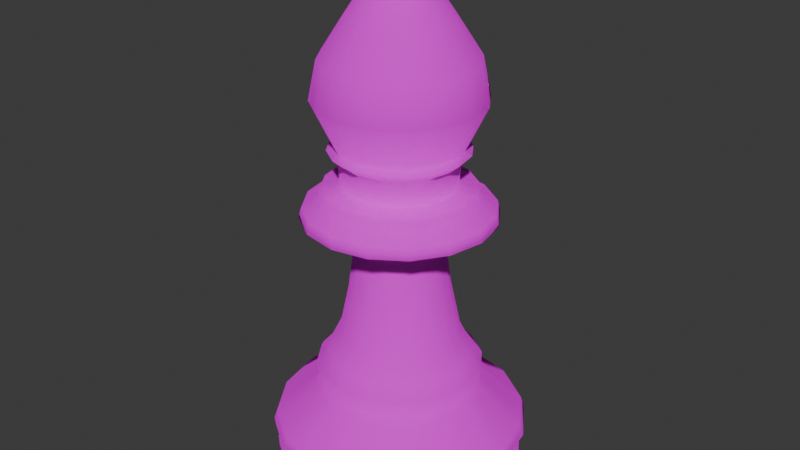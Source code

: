 # Source: fil.blend  (saved by Blender 4.0.36; exported with 4.5.12 LTS)
import bpy
from mathutils import Matrix  # noqa: F401  (used for matrix-valued properties, if any)

bpy.ops.wm.read_factory_settings(use_empty=True)
scene = bpy.context.scene
scene.name = 'Scene'

# ---- collections
col_collection = bpy.data.collections.new('Collection'); scene.collection.children.link(col_collection)

# ---- images (referenced by path relative to the original .blend; pixels are not part of the script)
import os
ASSET_DIR = os.environ.get("B2B_ASSET_DIR", "")  # directory of the original .blend (textures are referenced by path, not embedded)
HERE = os.path.dirname(os.path.abspath(__file__))  # packed textures are extracted next to this script under _unpacked/

def load_image(name, relpath, width, height, colorspace="sRGB"):
    """Load a texture the original file referenced (path relative to the .blend, or extracted next to this script)."""
    p = next((c for c in (os.path.join(HERE, relpath), os.path.join(ASSET_DIR, relpath)) if relpath and os.path.exists(c)), "")
    if p:
        img = bpy.data.images.load(p, check_existing=True)
        img.name = name
    else:  # same state as the original file: an image datablock whose file is absent (Cycles renders it pink)
        img = bpy.data.images.new(name, width, height)
        img.source = "FILE"
        img.filepath = "//" + (relpath or name)
    img.colorspace_settings.name = colorspace
    return img
img_indir_jpg = load_image('indir.jpg', 'indir.jpg', 1024, 1024, 'sRGB')

# ---- materials (node trees are filled in below, after node groups)
mat_material = bpy.data.materials.new('Material')
mat_material.alpha_threshold = 0.0
mat_material.use_transparent_shadow = False
mat_material.roughness = 0.5
mat_material.line_color = (0.0, 0.0, 0.0, 1.0)

# ---- material node trees
mat_material.use_nodes = True; mat_material.node_tree.nodes.clear()
_N = mat_material.node_tree.nodes; _L = mat_material.node_tree.links
n0 = _N.new('ShaderNodeOutputMaterial'); n0.name = 'Material Output'; n0.location = (300, 300)
n1 = _N.new('ShaderNodeBsdfPrincipled'); n1.name = 'Principled BSDF'; n1.location = (10, 300)
n1.inputs[1].default_value = 1.0
n1.inputs[2].default_value = 1.0
n1.inputs[3].default_value = 1.45
n2 = _N.new('ShaderNodeTexImage'); n2.name = 'Image Texture'; n2.location = (-344, 285)
n2.image = img_indir_jpg
_L.new(n1.outputs[0], n0.inputs[0])
_L.new(n2.outputs[0], n1.inputs[0])
n0.is_active_output = True

# ---- world
world_world = bpy.data.worlds.new('World'); scene.world = world_world
world_world.use_nodes = True; world_world.node_tree.nodes.clear()
_N = world_world.node_tree.nodes; _L = world_world.node_tree.links
n0 = _N.new('ShaderNodeOutputWorld'); n0.name = 'World Output'; n0.location = (300, 300)
n1 = _N.new('ShaderNodeBackground'); n1.name = 'Background'; n1.location = (10, 300)
n1.inputs[0].default_value = (0.05088, 0.05088, 0.05088, 1.0)
_L.new(n1.outputs[0], n0.inputs[0])
n0.is_active_output = True
world_world.color = (0.05088, 0.05088, 0.05088)
world_world.use_sun_shadow = False
world_world.sun_shadow_jitter_overblur = 0.0

# ---- meshes
me_cube = bpy.data.meshes.new('Cube')
me_cube.from_pydata([(0.0, 0.0, 0.0), (2.291e-16, 0.7246, 1.032), (1.976e-16, 0.7088, 0.8899), (1.172e-16, 1.095, 0.5277), (9.618e-17, 1.126, 0.4332), (7.345e-17, 1.024, 0.3308), (5.421e-17, 1.095, 0.2441), (3.497e-18, 1.087, 0.01575), (2.553e-16, 0.6222, 1.15), (3.025e-16, 0.5198, 1.362), (3.935e-16, 0.4332, 1.772), (4.599e-16, 0.3938, 2.071), (5.124e-16, 0.3859, 2.308), (5.401e-16, 0.8282, 2.432), (5.577e-16, 0.8055, 2.512), (5.753e-16, 0.6694, 2.591), (5.955e-16, 0.6467, 2.682), (6.03e-16, 0.488, 2.716), (6.509e-16, 0.4993, 2.931), (6.685e-16, 0.59, 3.011), (6.761e-16, 0.5333, 3.045), (7.617e-16, 0.7148, 3.43), (8.347e-16, 0.6467, 3.759), (9.052e-16, 0.4426, 4.077), (9.656e-16, 0.2612, 4.349), (9.802e-16, 0.2152, 4.415), (9.992e-16, 0.3137, 4.5), (1.021e-15, 0.2677, 4.598), (1.03e-15, 0.06426, 4.638), (1.03e-15, 0.06426, 4.638), (0.0, 0.0, 0.0), (-0.2773, 0.6694, 1.032), (-0.2712, 0.6548, 0.8899), (-0.4189, 1.011, 0.5277), (-0.431, 1.04, 0.4332), (-0.3918, 0.9459, 0.3308), (-0.4189, 1.011, 0.2441), (-0.4159, 1.004, 0.01575), (-0.2381, 0.5748, 1.15), (-0.1989, 0.4802, 1.362), (-0.1658, 0.4002, 1.772), (-0.1507, 0.3638, 2.071), (-0.1477, 0.3565, 2.308), (-0.3169, 0.7652, 2.432), (-0.3083, 0.7442, 2.512), (-0.2562, 0.6185, 2.591), (-0.2475, 0.5975, 2.682), (-0.1867, 0.4508, 2.716), (-0.1911, 0.4613, 2.931), (-0.2258, 0.5451, 3.011), (-0.2041, 0.4927, 3.045), (-0.2735, 0.6604, 3.43), (-0.2475, 0.5975, 3.759), (-0.1694, 0.4089, 4.077), (-0.09994, 0.2413, 4.349), (-0.08236, 0.1988, 4.415), (-0.12, 0.2898, 4.5), (-0.1025, 0.2473, 4.598), (-0.02459, 0.05937, 4.638), (-0.02459, 0.05937, 4.638), (0.0, 0.0, 0.0), (-0.5123, 0.5123, 1.032), (-0.5012, 0.5012, 0.8899), (-0.7741, 0.7741, 0.5277), (-0.7963, 0.7963, 0.4332), (-0.724, 0.724, 0.3308), (-0.7741, 0.7741, 0.2441), (-0.7685, 0.7685, 0.01575), (-0.4399, 0.4399, 1.15), (-0.3675, 0.3675, 1.362), (-0.3063, 0.3063, 1.772), (-0.2784, 0.2784, 2.071), (-0.2729, 0.2729, 2.308), (-0.5856, 0.5856, 2.432), (-0.5696, 0.5696, 2.512), (-0.4734, 0.4734, 2.591), (-0.4573, 0.4573, 2.682), (-0.345, 0.345, 2.716), (-0.3531, 0.3531, 2.931), (-0.4172, 0.4172, 3.011), (-0.3771, 0.3771, 3.045), (-0.5054, 0.5054, 3.43), (-0.4573, 0.4573, 3.759), (-0.313, 0.313, 4.077), (-0.1847, 0.1847, 4.349), (-0.1522, 0.1522, 4.415), (-0.2218, 0.2218, 4.5), (-0.1893, 0.1893, 4.598), (-0.04544, 0.04544, 4.638), (-0.04544, 0.04544, 4.638), (0.0, 0.0, 0.0), (-0.6694, 0.2773, 1.032), (-0.6548, 0.2712, 0.8899), (-1.011, 0.4189, 0.5277), (-1.04, 0.431, 0.4332), (-0.9459, 0.3918, 0.3308), (-1.011, 0.4189, 0.2441), (-1.004, 0.4159, 0.01575), (-0.5748, 0.2381, 1.15), (-0.4802, 0.1989, 1.362), (-0.4002, 0.1658, 1.772), (-0.3638, 0.1507, 2.071), (-0.3565, 0.1477, 2.308), (-0.7652, 0.3169, 2.432), (-0.7442, 0.3083, 2.512), (-0.6185, 0.2562, 2.591), (-0.5975, 0.2475, 2.682), (-0.4508, 0.1867, 2.716), (-0.4613, 0.1911, 2.931), (-0.5451, 0.2258, 3.011), (-0.4927, 0.2041, 3.045), (-0.6604, 0.2735, 3.43), (-0.5975, 0.2475, 3.759), (-0.4089, 0.1694, 4.077), (-0.2413, 0.09994, 4.349), (-0.1988, 0.08236, 4.415), (-0.2898, 0.12, 4.5), (-0.2473, 0.1025, 4.598), (-0.05937, 0.02459, 4.638), (-0.05937, 0.02459, 4.638), (0.0, 0.0, 0.0), (-0.7246, -3.167e-08, 1.032), (-0.7088, -3.098e-08, 0.8899), (-1.095, -4.785e-08, 0.5277), (-1.126, -4.923e-08, 0.4332), (-1.024, -4.475e-08, 0.3308), (-1.095, -4.785e-08, 0.2441), (-1.087, -4.751e-08, 0.01575), (-0.6222, -2.72e-08, 1.15), (-0.5198, -2.272e-08, 1.362), (-0.4332, -1.893e-08, 1.772), (-0.3938, -1.721e-08, 2.071), (-0.3859, -1.687e-08, 2.308), (-0.8282, -3.62e-08, 2.432), (-0.8055, -3.521e-08, 2.512), (-0.6694, -2.926e-08, 2.591), (-0.6467, -2.827e-08, 2.682), (-0.488, -2.133e-08, 2.716), (-0.4993, -2.183e-08, 2.931), (-0.59, -2.579e-08, 3.011), (-0.5333, -2.331e-08, 3.045), (-0.7148, -3.124e-08, 3.43), (-0.6467, -2.827e-08, 3.759), (-0.4426, -1.935e-08, 4.077), (-0.2612, -1.142e-08, 4.349), (-0.2152, -9.407e-09, 4.415), (-0.3137, -1.371e-08, 4.5), (-0.2677, -1.17e-08, 4.598), (-0.06426, -2.809e-09, 4.638), (-0.06426, -2.809e-09, 4.638), (0.0, 0.0, 0.0), (-0.6694, -0.2773, 1.032), (-0.6548, -0.2712, 0.8899), (-1.011, -0.4189, 0.5277), (-1.04, -0.431, 0.4332), (-0.9459, -0.3918, 0.3308), (-1.011, -0.4189, 0.2441), (-1.004, -0.4159, 0.01575), (-0.5748, -0.2381, 1.15), (-0.4802, -0.1989, 1.362), (-0.4002, -0.1658, 1.772), (-0.3638, -0.1507, 2.071), (-0.3565, -0.1477, 2.308), (-0.7652, -0.3169, 2.432), (-0.7442, -0.3083, 2.512), (-0.6185, -0.2562, 2.591), (-0.5975, -0.2475, 2.682), (-0.4508, -0.1867, 2.716), (-0.4613, -0.1911, 2.931), (-0.5451, -0.2258, 3.011), (-0.4927, -0.2041, 3.045), (-0.6604, -0.2735, 3.43), (-0.5975, -0.2475, 3.759), (-0.4089, -0.1694, 4.077), (-0.2413, -0.09994, 4.349), (-0.1988, -0.08236, 4.415), (-0.2898, -0.12, 4.5), (-0.2473, -0.1025, 4.598), (-0.05937, -0.02459, 4.638), (-0.05937, -0.02459, 4.638), (0.0, 0.0, 0.0), (-0.5123, -0.5123, 1.032), (-0.5012, -0.5012, 0.8899), (-0.7741, -0.7741, 0.5277), (-0.7963, -0.7963, 0.4332), (-0.724, -0.724, 0.3308), (-0.7741, -0.7741, 0.2441), (-0.7685, -0.7685, 0.01575), (-0.4399, -0.4399, 1.15), (-0.3675, -0.3675, 1.362), (-0.3063, -0.3063, 1.772), (-0.2784, -0.2784, 2.071), (-0.2729, -0.2729, 2.308), (-0.5856, -0.5856, 2.432), (-0.5696, -0.5696, 2.512), (-0.4734, -0.4734, 2.591), (-0.4573, -0.4573, 2.682), (-0.345, -0.345, 2.716), (-0.3531, -0.3531, 2.931), (-0.4172, -0.4172, 3.011), (-0.3771, -0.3771, 3.045), (-0.5054, -0.5054, 3.43), (-0.4573, -0.4573, 3.759), (-0.313, -0.313, 4.077), (-0.1847, -0.1847, 4.349), (-0.1522, -0.1522, 4.415), (-0.2218, -0.2218, 4.5), (-0.1893, -0.1893, 4.598), (-0.04544, -0.04544, 4.638), (-0.04544, -0.04544, 4.638), (0.0, 0.0, 0.0), (-0.2773, -0.6694, 1.032), (-0.2712, -0.6548, 0.8899), (-0.4189, -1.011, 0.5277), (-0.431, -1.04, 0.4332), (-0.3918, -0.9459, 0.3308), (-0.4189, -1.011, 0.2441), (-0.4159, -1.004, 0.01575), (-0.2381, -0.5748, 1.15), (-0.1989, -0.4802, 1.362), (-0.1658, -0.4002, 1.772), (-0.1507, -0.3638, 2.071), (-0.1477, -0.3565, 2.308), (-0.3169, -0.7652, 2.432), (-0.3083, -0.7442, 2.512), (-0.2562, -0.6185, 2.591), (-0.2475, -0.5975, 2.682), (-0.1867, -0.4508, 2.716), (-0.1911, -0.4613, 2.931), (-0.2258, -0.5451, 3.011), (-0.2041, -0.4927, 3.045), (-0.2735, -0.6604, 3.43), (-0.2475, -0.5975, 3.759), (-0.1694, -0.4089, 4.077), (-0.09994, -0.2413, 4.349), (-0.08236, -0.1988, 4.415), (-0.12, -0.2898, 4.5), (-0.1025, -0.2473, 4.598), (-0.02459, -0.05937, 4.638), (-0.02459, -0.05937, 4.638), (0.0, 0.0, 0.0), (6.334e-08, -0.7246, 1.032), (6.197e-08, -0.7088, 0.8899), (9.57e-08, -1.095, 0.5277), (9.846e-08, -1.126, 0.4332), (8.951e-08, -1.024, 0.3308), (9.57e-08, -1.095, 0.2441), (9.501e-08, -1.087, 0.01575), (5.439e-08, -0.6222, 1.15), (4.544e-08, -0.5198, 1.362), (3.787e-08, -0.4332, 1.772), (3.443e-08, -0.3938, 2.071), (3.374e-08, -0.3859, 2.308), (7.24e-08, -0.8282, 2.432), (7.042e-08, -0.8055, 2.512), (5.852e-08, -0.6694, 2.591), (5.654e-08, -0.6467, 2.682), (4.266e-08, -0.488, 2.716), (4.365e-08, -0.4993, 2.931), (5.158e-08, -0.59, 3.011), (4.663e-08, -0.5333, 3.045), (6.249e-08, -0.7148, 3.43), (5.654e-08, -0.6467, 3.759), (3.869e-08, -0.4426, 4.077), (2.283e-08, -0.2612, 4.349), (1.881e-08, -0.2152, 4.415), (2.742e-08, -0.3137, 4.5), (2.34e-08, -0.2677, 4.598), (5.618e-09, -0.06426, 4.638), (5.618e-09, -0.06426, 4.638), (0.0, 0.0, 0.0), (0.2773, -0.6694, 1.032), (0.2712, -0.6548, 0.8899), (0.4189, -1.011, 0.5277), (0.431, -1.04, 0.4332), (0.3918, -0.9459, 0.3308), (0.4189, -1.011, 0.2441), (0.4159, -1.004, 0.01575), (0.2381, -0.5748, 1.15), (0.1989, -0.4802, 1.362), (0.1658, -0.4002, 1.772), (0.1507, -0.3638, 2.071), (0.1477, -0.3565, 2.308), (0.3169, -0.7652, 2.432), (0.3083, -0.7442, 2.512), (0.2562, -0.6185, 2.591), (0.2475, -0.5975, 2.682), (0.1867, -0.4508, 2.716), (0.1911, -0.4613, 2.931), (0.2258, -0.5451, 3.011), (0.2041, -0.4927, 3.045), (0.2735, -0.6604, 3.43), (0.2475, -0.5975, 3.759), (0.1694, -0.4089, 4.077), (0.09994, -0.2413, 4.349), (0.08236, -0.1988, 4.415), (0.12, -0.2898, 4.5), (0.1025, -0.2473, 4.598), (0.02459, -0.05937, 4.638), (0.02459, -0.05937, 4.638), (0.0, 0.0, 0.0), (0.5123, -0.5123, 1.032), (0.5012, -0.5012, 0.8899), (0.7741, -0.7741, 0.5277), (0.7963, -0.7963, 0.4332), (0.724, -0.724, 0.3308), (0.7741, -0.7741, 0.2441), (0.7685, -0.7685, 0.01575), (0.4399, -0.4399, 1.15), (0.3675, -0.3675, 1.362), (0.3063, -0.3063, 1.772), (0.2784, -0.2784, 2.071), (0.2729, -0.2729, 2.308), (0.5856, -0.5856, 2.432), (0.5696, -0.5696, 2.512), (0.4734, -0.4734, 2.591), (0.4573, -0.4573, 2.682), (0.345, -0.345, 2.716), (0.3531, -0.3531, 2.931), (0.4172, -0.4172, 3.011), (0.3771, -0.3771, 3.045), (0.5054, -0.5054, 3.43), (0.4573, -0.4573, 3.759), (0.313, -0.313, 4.077), (0.1847, -0.1847, 4.349), (0.1522, -0.1522, 4.415), (0.2218, -0.2218, 4.5), (0.1893, -0.1893, 4.598), (0.04544, -0.04544, 4.638), (0.04544, -0.04544, 4.638), (0.0, 0.0, 0.0), (0.6694, -0.2773, 1.032), (0.6548, -0.2712, 0.8899), (1.011, -0.4189, 0.5277), (1.04, -0.431, 0.4332), (0.9459, -0.3918, 0.3308), (1.011, -0.4189, 0.2441), (1.004, -0.4159, 0.01575), (0.5748, -0.2381, 1.15), (0.4802, -0.1989, 1.362), (0.4002, -0.1658, 1.772), (0.3638, -0.1507, 2.071), (0.3565, -0.1477, 2.308), (0.7652, -0.3169, 2.432), (0.7442, -0.3083, 2.512), (0.6185, -0.2562, 2.591), (0.5975, -0.2475, 2.682), (0.4508, -0.1867, 2.716), (0.4613, -0.1911, 2.931), (0.5451, -0.2258, 3.011), (0.4927, -0.2041, 3.045), (0.6604, -0.2735, 3.43), (0.5975, -0.2475, 3.759), (0.4089, -0.1694, 4.077), (0.2413, -0.09994, 4.349), (0.1988, -0.08236, 4.415), (0.2898, -0.12, 4.5), (0.2473, -0.1025, 4.598), (0.05937, -0.02459, 4.638), (0.05937, -0.02459, 4.638), (0.0, 0.0, 0.0), (0.7246, 8.64e-09, 1.032), (0.7088, 8.452e-09, 0.8899), (1.095, 1.305e-08, 0.5277), (1.126, 1.343e-08, 0.4332), (1.024, 1.221e-08, 0.3308), (1.095, 1.305e-08, 0.2441), (1.087, 1.296e-08, 0.01575), (0.6222, 7.419e-09, 1.15), (0.5198, 6.198e-09, 1.362), (0.4332, 5.165e-09, 1.772), (0.3938, 4.696e-09, 2.071), (0.3859, 4.602e-09, 2.308), (0.8282, 9.876e-09, 2.432), (0.8055, 9.606e-09, 2.512), (0.6694, 7.983e-09, 2.591), (0.6467, 7.712e-09, 2.682), (0.488, 5.819e-09, 2.716), (0.4993, 5.954e-09, 2.931), (0.59, 7.036e-09, 3.011), (0.5333, 6.36e-09, 3.045), (0.7148, 8.524e-09, 3.43), (0.6467, 7.712e-09, 3.759), (0.4426, 5.278e-09, 4.077), (0.2612, 3.114e-09, 4.349), (0.2152, 2.566e-09, 4.415), (0.3137, 3.74e-09, 4.5), (0.2677, 3.192e-09, 4.598), (0.06426, 7.663e-10, 4.638), (0.06426, 7.663e-10, 4.638), (0.0, 0.0, 0.0), (0.6694, 0.2773, 1.032), (0.6548, 0.2712, 0.8899), (1.011, 0.4189, 0.5277), (1.04, 0.431, 0.4332), (0.9459, 0.3918, 0.3308), (1.011, 0.4189, 0.2441), (1.004, 0.4159, 0.01575), (0.5748, 0.2381, 1.15), (0.4802, 0.1989, 1.362), (0.4002, 0.1658, 1.772), (0.3638, 0.1507, 2.071), (0.3565, 0.1477, 2.308), (0.7652, 0.3169, 2.432), (0.7442, 0.3083, 2.512), (0.6185, 0.2562, 2.591), (0.5975, 0.2475, 2.682), (0.4508, 0.1867, 2.716), (0.4613, 0.1911, 2.931), (0.5451, 0.2258, 3.011), (0.4927, 0.2041, 3.045), (0.6604, 0.2735, 3.43), (0.5975, 0.2475, 3.759), (0.4089, 0.1694, 4.077), (0.2413, 0.09994, 4.349), (0.1988, 0.08236, 4.415), (0.2898, 0.12, 4.5), (0.2473, 0.1025, 4.598), (0.05937, 0.02459, 4.638), (0.05937, 0.02459, 4.638), (0.0, 0.0, 0.0), (0.5123, 0.5123, 1.032), (0.5012, 0.5012, 0.8899), (0.7741, 0.7741, 0.5277), (0.7963, 0.7963, 0.4332), (0.724, 0.724, 0.3308), (0.7741, 0.7741, 0.2441), (0.7685, 0.7685, 0.01575), (0.4399, 0.4399, 1.15), (0.3675, 0.3675, 1.362), (0.3063, 0.3063, 1.772), (0.2784, 0.2784, 2.071), (0.2729, 0.2729, 2.308), (0.5856, 0.5856, 2.432), (0.5696, 0.5696, 2.512), (0.4734, 0.4734, 2.591), (0.4573, 0.4573, 2.682), (0.345, 0.345, 2.716), (0.3531, 0.3531, 2.931), (0.4172, 0.4172, 3.011), (0.3771, 0.3771, 3.045), (0.5054, 0.5054, 3.43), (0.4573, 0.4573, 3.759), (0.313, 0.313, 4.077), (0.1847, 0.1847, 4.349), (0.1522, 0.1522, 4.415), (0.2218, 0.2218, 4.5), (0.1893, 0.1893, 4.598), (0.04544, 0.04544, 4.638), (0.04544, 0.04544, 4.638), (0.0, 0.0, 0.0), (0.2773, 0.6694, 1.032), (0.2712, 0.6548, 0.8899), (0.4189, 1.011, 0.5277), (0.431, 1.04, 0.4332), (0.3918, 0.9459, 0.3308), (0.4189, 1.011, 0.2441), (0.4159, 1.004, 0.01575), (0.2381, 0.5748, 1.15), (0.1989, 0.4802, 1.362), (0.1658, 0.4002, 1.772), (0.1507, 0.3638, 2.071), (0.1477, 0.3565, 2.308), (0.3169, 0.7652, 2.432), (0.3083, 0.7442, 2.512), (0.2562, 0.6185, 2.591), (0.2475, 0.5975, 2.682), (0.1867, 0.4508, 2.716), (0.1911, 0.4613, 2.931), (0.2258, 0.5451, 3.011), (0.2041, 0.4927, 3.045), (0.2735, 0.6604, 3.43), (0.2475, 0.5975, 3.759), (0.1694, 0.4089, 4.077), (0.09994, 0.2413, 4.349), (0.08236, 0.1988, 4.415), (0.12, 0.2898, 4.5), (0.1025, 0.2473, 4.598), (0.02459, 0.05937, 4.638), (0.02459, 0.05937, 4.638)], [], [(14, 15, 45, 44), (44, 45, 75, 74), (74, 75, 105, 104), (104, 105, 135, 134), (134, 135, 165, 164), (164, 165, 195, 194), (194, 195, 225, 224), (224, 225, 255, 254), (254, 255, 285, 284), (284, 285, 315, 314), (314, 315, 345, 344), (344, 345, 375, 374), (374, 375, 405, 404), (404, 405, 435, 434), (434, 435, 465, 464), (464, 465, 15, 14), (13, 14, 44, 43), (43, 44, 74, 73), (73, 74, 104, 103), (103, 104, 134, 133), (133, 134, 164, 163), (163, 164, 194, 193), (193, 194, 224, 223), (223, 224, 254, 253), (253, 254, 284, 283), (283, 284, 314, 313), (313, 314, 344, 343), (343, 344, 374, 373), (373, 374, 404, 403), (403, 404, 434, 433), (433, 434, 464, 463), (463, 464, 14, 13), (12, 13, 43, 42), (42, 43, 73, 72), (72, 73, 103, 102), (102, 103, 133, 132), (132, 133, 163, 162), (162, 163, 193, 192), (192, 193, 223, 222), (222, 223, 253, 252), (252, 253, 283, 282), (282, 283, 313, 312), (312, 313, 343, 342), (342, 343, 373, 372), (372, 373, 403, 402), (402, 403, 433, 432), (432, 433, 463, 462), (462, 463, 13, 12), (11, 12, 42, 41), (41, 42, 72, 71), (71, 72, 102, 101), (101, 102, 132, 131), (131, 132, 162, 161), (161, 162, 192, 191), (191, 192, 222, 221), (221, 222, 252, 251), (251, 252, 282, 281), (281, 282, 312, 311), (311, 312, 342, 341), (341, 342, 372, 371), (371, 372, 402, 401), (401, 402, 432, 431), (431, 432, 462, 461), (461, 462, 12, 11), (10, 11, 41, 40), (40, 41, 71, 70), (70, 71, 101, 100), (100, 101, 131, 130), (130, 131, 161, 160), (160, 161, 191, 190), (190, 191, 221, 220), (220, 221, 251, 250), (250, 251, 281, 280), (280, 281, 311, 310), (310, 311, 341, 340), (340, 341, 371, 370), (370, 371, 401, 400), (400, 401, 431, 430), (430, 431, 461, 460), (460, 461, 11, 10), (9, 10, 40, 39), (39, 40, 70, 69), (69, 70, 100, 99), (99, 100, 130, 129), (129, 130, 160, 159), (159, 160, 190, 189), (189, 190, 220, 219), (219, 220, 250, 249), (249, 250, 280, 279), (279, 280, 310, 309), (309, 310, 340, 339), (339, 340, 370, 369), (369, 370, 400, 399), (399, 400, 430, 429), (429, 430, 460, 459), (459, 460, 10, 9), (8, 9, 39, 38), (38, 39, 69, 68), (68, 69, 99, 98), (98, 99, 129, 128), (128, 129, 159, 158), (158, 159, 189, 188), (188, 189, 219, 218), (218, 219, 249, 248), (248, 249, 279, 278), (278, 279, 309, 308), (308, 309, 339, 338), (338, 339, 369, 368), (368, 369, 399, 398), (398, 399, 429, 428), (428, 429, 459, 458), (458, 459, 9, 8), (1, 8, 38, 31), (31, 38, 68, 61), (61, 68, 98, 91), (91, 98, 128, 121), (121, 128, 158, 151), (151, 158, 188, 181), (181, 188, 218, 211), (211, 218, 248, 241), (241, 248, 278, 271), (271, 278, 308, 301), (301, 308, 338, 331), (331, 338, 368, 361), (361, 368, 398, 391), (391, 398, 428, 421), (421, 428, 458, 451), (451, 458, 8, 1), (2, 1, 31, 32), (32, 31, 61, 62), (62, 61, 91, 92), (92, 91, 121, 122), (122, 121, 151, 152), (152, 151, 181, 182), (182, 181, 211, 212), (212, 211, 241, 242), (242, 241, 271, 272), (272, 271, 301, 302), (302, 301, 331, 332), (332, 331, 361, 362), (362, 361, 391, 392), (392, 391, 421, 422), (422, 421, 451, 452), (452, 451, 1, 2), (3, 2, 32, 33), (33, 32, 62, 63), (63, 62, 92, 93), (93, 92, 122, 123), (123, 122, 152, 153), (153, 152, 182, 183), (183, 182, 212, 213), (213, 212, 242, 243), (243, 242, 272, 273), (273, 272, 302, 303), (303, 302, 332, 333), (333, 332, 362, 363), (363, 362, 392, 393), (393, 392, 422, 423), (423, 422, 452, 453), (453, 452, 2, 3), (4, 3, 33, 34), (34, 33, 63, 64), (64, 63, 93, 94), (94, 93, 123, 124), (124, 123, 153, 154), (154, 153, 183, 184), (184, 183, 213, 214), (214, 213, 243, 244), (244, 243, 273, 274), (274, 273, 303, 304), (304, 303, 333, 334), (334, 333, 363, 364), (364, 363, 393, 394), (394, 393, 423, 424), (424, 423, 453, 454), (454, 453, 3, 4), (5, 4, 34, 35), (35, 34, 64, 65), (65, 64, 94, 95), (95, 94, 124, 125), (125, 124, 154, 155), (155, 154, 184, 185), (185, 184, 214, 215), (215, 214, 244, 245), (245, 244, 274, 275), (275, 274, 304, 305), (305, 304, 334, 335), (335, 334, 364, 365), (365, 364, 394, 395), (395, 394, 424, 425), (425, 424, 454, 455), (455, 454, 4, 5), (6, 5, 35, 36), (36, 35, 65, 66), (66, 65, 95, 96), (96, 95, 125, 126), (126, 125, 155, 156), (156, 155, 185, 186), (186, 185, 215, 216), (216, 215, 245, 246), (246, 245, 275, 276), (276, 275, 305, 306), (306, 305, 335, 336), (336, 335, 365, 366), (366, 365, 395, 396), (396, 395, 425, 426), (426, 425, 455, 456), (456, 455, 5, 6), (7, 6, 36, 37), (37, 36, 66, 67), (67, 66, 96, 97), (97, 96, 126, 127), (127, 126, 156, 157), (157, 156, 186, 187), (187, 186, 216, 217), (217, 216, 246, 247), (247, 246, 276, 277), (277, 276, 306, 307), (307, 306, 336, 337), (337, 336, 366, 367), (367, 366, 396, 397), (397, 396, 426, 427), (427, 426, 456, 457), (457, 456, 6, 7), (0, 7, 37, 30), (30, 37, 67, 60), (60, 67, 97, 90), (90, 97, 127, 120), (120, 127, 157, 150), (150, 157, 187, 180), (180, 187, 217, 210), (210, 217, 247, 240), (240, 247, 277, 270), (270, 277, 307, 300), (300, 307, 337, 330), (330, 337, 367, 360), (360, 367, 397, 390), (390, 397, 427, 420), (420, 427, 457, 450), (450, 457, 7, 0), (15, 16, 46, 45), (45, 46, 76, 75), (75, 76, 106, 105), (105, 106, 136, 135), (135, 136, 166, 165), (165, 166, 196, 195), (195, 196, 226, 225), (225, 226, 256, 255), (255, 256, 286, 285), (285, 286, 316, 315), (315, 316, 346, 345), (345, 346, 376, 375), (375, 376, 406, 405), (405, 406, 436, 435), (435, 436, 466, 465), (465, 466, 16, 15), (16, 17, 47, 46), (46, 47, 77, 76), (76, 77, 107, 106), (106, 107, 137, 136), (136, 137, 167, 166), (166, 167, 197, 196), (196, 197, 227, 226), (226, 227, 257, 256), (256, 257, 287, 286), (286, 287, 317, 316), (316, 317, 347, 346), (346, 347, 377, 376), (376, 377, 407, 406), (406, 407, 437, 436), (436, 437, 467, 466), (466, 467, 17, 16), (17, 18, 48, 47), (47, 48, 78, 77), (77, 78, 108, 107), (107, 108, 138, 137), (137, 138, 168, 167), (167, 168, 198, 197), (197, 198, 228, 227), (227, 228, 258, 257), (257, 258, 288, 287), (287, 288, 318, 317), (317, 318, 348, 347), (347, 348, 378, 377), (377, 378, 408, 407), (407, 408, 438, 437), (437, 438, 468, 467), (467, 468, 18, 17), (18, 19, 49, 48), (48, 49, 79, 78), (78, 79, 109, 108), (108, 109, 139, 138), (138, 139, 169, 168), (168, 169, 199, 198), (198, 199, 229, 228), (228, 229, 259, 258), (258, 259, 289, 288), (288, 289, 319, 318), (318, 319, 349, 348), (348, 349, 379, 378), (378, 379, 409, 408), (408, 409, 439, 438), (438, 439, 469, 468), (468, 469, 19, 18), (19, 20, 50, 49), (49, 50, 80, 79), (79, 80, 110, 109), (109, 110, 140, 139), (139, 140, 170, 169), (169, 170, 200, 199), (199, 200, 230, 229), (229, 230, 260, 259), (259, 260, 290, 289), (289, 290, 320, 319), (319, 320, 350, 349), (349, 350, 380, 379), (379, 380, 410, 409), (409, 410, 440, 439), (439, 440, 470, 469), (469, 470, 20, 19), (20, 21, 51, 50), (50, 51, 81, 80), (80, 81, 111, 110), (110, 111, 141, 140), (140, 141, 171, 170), (170, 171, 201, 200), (200, 201, 231, 230), (230, 231, 261, 260), (260, 261, 291, 290), (290, 291, 321, 320), (320, 321, 351, 350), (350, 351, 381, 380), (380, 381, 411, 410), (410, 411, 441, 440), (440, 441, 471, 470), (470, 471, 21, 20), (21, 22, 52, 51), (51, 52, 82, 81), (81, 82, 112, 111), (111, 112, 142, 141), (141, 142, 172, 171), (171, 172, 202, 201), (201, 202, 232, 231), (231, 232, 262, 261), (261, 262, 292, 291), (291, 292, 322, 321), (321, 322, 352, 351), (351, 352, 382, 381), (381, 382, 412, 411), (411, 412, 442, 441), (441, 442, 472, 471), (471, 472, 22, 21), (22, 23, 53, 52), (52, 53, 83, 82), (82, 83, 113, 112), (112, 113, 143, 142), (142, 143, 173, 172), (172, 173, 203, 202), (202, 203, 233, 232), (232, 233, 263, 262), (262, 263, 293, 292), (292, 293, 323, 322), (322, 323, 353, 352), (352, 353, 383, 382), (382, 383, 413, 412), (412, 413, 443, 442), (442, 443, 473, 472), (472, 473, 23, 22), (23, 24, 54, 53), (53, 54, 84, 83), (83, 84, 114, 113), (113, 114, 144, 143), (143, 144, 174, 173), (173, 174, 204, 203), (203, 204, 234, 233), (233, 234, 264, 263), (263, 264, 294, 293), (293, 294, 324, 323), (323, 324, 354, 353), (353, 354, 384, 383), (383, 384, 414, 413), (413, 414, 444, 443), (443, 444, 474, 473), (473, 474, 24, 23), (24, 25, 55, 54), (54, 55, 85, 84), (84, 85, 115, 114), (114, 115, 145, 144), (144, 145, 175, 174), (174, 175, 205, 204), (204, 205, 235, 234), (234, 235, 265, 264), (264, 265, 295, 294), (294, 295, 325, 324), (324, 325, 355, 354), (354, 355, 385, 384), (384, 385, 415, 414), (414, 415, 445, 444), (444, 445, 475, 474), (474, 475, 25, 24), (25, 26, 56, 55), (55, 56, 86, 85), (85, 86, 116, 115), (115, 116, 146, 145), (145, 146, 176, 175), (175, 176, 206, 205), (205, 206, 236, 235), (235, 236, 266, 265), (265, 266, 296, 295), (295, 296, 326, 325), (325, 326, 356, 355), (355, 356, 386, 385), (385, 386, 416, 415), (415, 416, 446, 445), (445, 446, 476, 475), (475, 476, 26, 25), (26, 27, 57, 56), (56, 57, 87, 86), (86, 87, 117, 116), (116, 117, 147, 146), (146, 147, 177, 176), (176, 177, 207, 206), (206, 207, 237, 236), (236, 237, 267, 266), (266, 267, 297, 296), (296, 297, 327, 326), (326, 327, 357, 356), (356, 357, 387, 386), (386, 387, 417, 416), (416, 417, 447, 446), (446, 447, 477, 476), (476, 477, 27, 26), (27, 28, 58, 57), (57, 58, 88, 87), (87, 88, 118, 117), (117, 118, 148, 147), (147, 148, 178, 177), (177, 178, 208, 207), (207, 208, 238, 237), (237, 238, 268, 267), (267, 268, 298, 297), (297, 298, 328, 327), (327, 328, 358, 357), (357, 358, 388, 387), (387, 388, 418, 417), (417, 418, 448, 447), (447, 448, 478, 477), (477, 478, 28, 27), (28, 29, 59, 58), (58, 59, 89, 88), (88, 89, 119, 118), (118, 119, 149, 148), (148, 149, 179, 178), (178, 179, 209, 208), (208, 209, 239, 238), (238, 239, 269, 268), (268, 269, 299, 298), (298, 299, 329, 328), (328, 329, 359, 358), (358, 359, 389, 388), (388, 389, 419, 418), (418, 419, 449, 448), (448, 449, 479, 478), (478, 479, 29, 28)])
me_cube.polygons.foreach_set('use_smooth', [True] * 464)
_uv = me_cube.uv_layers.new(name='UVMap')
_uv.uv.foreach_set('vector', [0.0, 2.512, 0.0, 2.591, 0.0625, 2.591, 0.0625, 2.512, 0.0625, 2.512, 0.0625, 2.591, 0.125, 2.591, 0.125, 2.512, 0.125, 2.512, 0.125, 2.591, 0.1875, 2.591, 0.1875, 2.512, 0.1875, 2.512, 0.1875, 2.591, 0.25, 2.591, 0.25, 2.512, 0.25, 2.512, 0.25, 2.591, 0.3125, 2.591, 0.3125, 2.512, 0.3125, 2.512, 0.3125, 2.591, 0.375, 2.591, 0.375, 2.512, 0.375, 2.512, 0.375, 2.591, 0.4375, 2.591, 0.4375, 2.512, 0.4375, 2.512, 0.4375, 2.591, 0.5, 2.591, 0.5, 2.512, 0.5, 2.512, 0.5, 2.591, 0.5625, 2.591, 0.5625, 2.512, 0.5625, 2.512, 0.5625, 2.591, 0.625, 2.591, 0.625, 2.512, 0.625, 2.512, 0.625, 2.591, 0.6875, 2.591, 0.6875, 2.512, 0.6875, 2.512, 0.6875, 2.591, 0.75, 2.591, 0.75, 2.512, 0.75, 2.512, 0.75, 2.591, 0.8125, 2.591, 0.8125, 2.512, 0.8125, 2.512, 0.8125, 2.591, 0.875, 2.591, 0.875, 2.512, 0.875, 2.512, 0.875, 2.591, 0.9375, 2.591, 0.9375, 2.512, 0.9375, 2.512, 0.9375, 2.591, 1.0, 2.591, 1.0, 2.512, 0.0, 2.432, 0.0, 2.512, 0.0625, 2.512, 0.0625, 2.432, 0.0625, 2.432, 0.0625, 2.512, 0.125, 2.512, 0.125, 2.432, 0.125, 2.432, 0.125, 2.512, 0.1875, 2.512, 0.1875, 2.432, 0.1875, 2.432, 0.1875, 2.512, 0.25, 2.512, 0.25, 2.432, 0.25, 2.432, 0.25, 2.512, 0.3125, 2.512, 0.3125, 2.432, 0.3125, 2.432, 0.3125, 2.512, 0.375, 2.512, 0.375, 2.432, 0.375, 2.432, 0.375, 2.512, 0.4375, 2.512, 0.4375, 2.432, 0.4375, 2.432, 0.4375, 2.512, 0.5, 2.512, 0.5, 2.432, 0.5, 2.432, 0.5, 2.512, 0.5625, 2.512, 0.5625, 2.432, 0.5625, 2.432, 0.5625, 2.512, 0.625, 2.512, 0.625, 2.432, 0.625, 2.432, 0.625, 2.512, 0.6875, 2.512, 0.6875, 2.432, 0.6875, 2.432, 0.6875, 2.512, 0.75, 2.512, 0.75, 2.432, 0.75, 2.432, 0.75, 2.512, 0.8125, 2.512, 0.8125, 2.432, 0.8125, 2.432, 0.8125, 2.512, 0.875, 2.512, 0.875, 2.432, 0.875, 2.432, 0.875, 2.512, 0.9375, 2.512, 0.9375, 2.432, 0.9375, 2.432, 0.9375, 2.512, 1.0, 2.512, 1.0, 2.432, 0.0, 2.308, 0.0, 2.432, 0.0625, 2.432, 0.0625, 2.308, 0.0625, 2.308, 0.0625, 2.432, 0.125, 2.432, 0.125, 2.308, 0.125, 2.308, 0.125, 2.432, 0.1875, 2.432, 0.1875, 2.308, 0.1875, 2.308, 0.1875, 2.432, 0.25, 2.432, 0.25, 2.308, 0.25, 2.308, 0.25, 2.432, 0.3125, 2.432, 0.3125, 2.308, 0.3125, 2.308, 0.3125, 2.432, 0.375, 2.432, 0.375, 2.308, 0.375, 2.308, 0.375, 2.432, 0.4375, 2.432, 0.4375, 2.308, 0.4375, 2.308, 0.4375, 2.432, 0.5, 2.432, 0.5, 2.308, 0.5, 2.308, 0.5, 2.432, 0.5625, 2.432, 0.5625, 2.308, 0.5625, 2.308, 0.5625, 2.432, 0.625, 2.432, 0.625, 2.308, 0.625, 2.308, 0.625, 2.432, 0.6875, 2.432, 0.6875, 2.308, 0.6875, 2.308, 0.6875, 2.432, 0.75, 2.432, 0.75, 2.308, 0.75, 2.308, 0.75, 2.432, 0.8125, 2.432, 0.8125, 2.308, 0.8125, 2.308, 0.8125, 2.432, 0.875, 2.432, 0.875, 2.308, 0.875, 2.308, 0.875, 2.432, 0.9375, 2.432, 0.9375, 2.308, 0.9375, 2.308, 0.9375, 2.432, 1.0, 2.432, 1.0, 2.308, 0.0, 2.071, 0.0, 2.308, 0.0625, 2.308, 0.0625, 2.071, 0.0625, 2.071, 0.0625, 2.308, 0.125, 2.308, 0.125, 2.071, 0.125, 2.071, 0.125, 2.308, 0.1875, 2.308, 0.1875, 2.071, 0.1875, 2.071, 0.1875, 2.308, 0.25, 2.308, 0.25, 2.071, 0.25, 2.071, 0.25, 2.308, 0.3125, 2.308, 0.3125, 2.071, 0.3125, 2.071, 0.3125, 2.308, 0.375, 2.308, 0.375, 2.071, 0.375, 2.071, 0.375, 2.308, 0.4375, 2.308, 0.4375, 2.071, 0.4375, 2.071, 0.4375, 2.308, 0.5, 2.308, 0.5, 2.071, 0.5, 2.071, 0.5, 2.308, 0.5625, 2.308, 0.5625, 2.071, 0.5625, 2.071, 0.5625, 2.308, 0.625, 2.308, 0.625, 2.071, 0.625, 2.071, 0.625, 2.308, 0.6875, 2.308, 0.6875, 2.071, 0.6875, 2.071, 0.6875, 2.308, 0.75, 2.308, 0.75, 2.071, 0.75, 2.071, 0.75, 2.308, 0.8125, 2.308, 0.8125, 2.071, 0.8125, 2.071, 0.8125, 2.308, 0.875, 2.308, 0.875, 2.071, 0.875, 2.071, 0.875, 2.308, 0.9375, 2.308, 0.9375, 2.071, 0.9375, 2.071, 0.9375, 2.308, 1.0, 2.308, 1.0, 2.071, 0.0, 1.772, 0.0, 2.071, 0.0625, 2.071, 0.0625, 1.772, 0.0625, 1.772, 0.0625, 2.071, 0.125, 2.071, 0.125, 1.772, 0.125, 1.772, 0.125, 2.071, 0.1875, 2.071, 0.1875, 1.772, 0.1875, 1.772, 0.1875, 2.071, 0.25, 2.071, 0.25, 1.772, 0.25, 1.772, 0.25, 2.071, 0.3125, 2.071, 0.3125, 1.772, 0.3125, 1.772, 0.3125, 2.071, 0.375, 2.071, 0.375, 1.772, 0.375, 1.772, 0.375, 2.071, 0.4375, 2.071, 0.4375, 1.772, 0.4375, 1.772, 0.4375, 2.071, 0.5, 2.071, 0.5, 1.772, 0.5, 1.772, 0.5, 2.071, 0.5625, 2.071, 0.5625, 1.772, 0.5625, 1.772, 0.5625, 2.071, 0.625, 2.071, 0.625, 1.772, 0.625, 1.772, 0.625, 2.071, 0.6875, 2.071, 0.6875, 1.772, 0.6875, 1.772, 0.6875, 2.071, 0.75, 2.071, 0.75, 1.772, 0.75, 1.772, 0.75, 2.071, 0.8125, 2.071, 0.8125, 1.772, 0.8125, 1.772, 0.8125, 2.071, 0.875, 2.071, 0.875, 1.772, 0.875, 1.772, 0.875, 2.071, 0.9375, 2.071, 0.9375, 1.772, 0.9375, 1.772, 0.9375, 2.071, 1.0, 2.071, 1.0, 1.772, 0.0, 1.362, 0.0, 1.772, 0.0625, 1.772, 0.0625, 1.362, 0.0625, 1.362, 0.0625, 1.772, 0.125, 1.772, 0.125, 1.362, 0.125, 1.362, 0.125, 1.772, 0.1875, 1.772, 0.1875, 1.362, 0.1875, 1.362, 0.1875, 1.772, 0.25, 1.772, 0.25, 1.362, 0.25, 1.362, 0.25, 1.772, 0.3125, 1.772, 0.3125, 1.362, 0.3125, 1.362, 0.3125, 1.772, 0.375, 1.772, 0.375, 1.362, 0.375, 1.362, 0.375, 1.772, 0.4375, 1.772, 0.4375, 1.362, 0.4375, 1.362, 0.4375, 1.772, 0.5, 1.772, 0.5, 1.362, 0.5, 1.362, 0.5, 1.772, 0.5625, 1.772, 0.5625, 1.362, 0.5625, 1.362, 0.5625, 1.772, 0.625, 1.772, 0.625, 1.362, 0.625, 1.362, 0.625, 1.772, 0.6875, 1.772, 0.6875, 1.362, 0.6875, 1.362, 0.6875, 1.772, 0.75, 1.772, 0.75, 1.362, 0.75, 1.362, 0.75, 1.772, 0.8125, 1.772, 0.8125, 1.362, 0.8125, 1.362, 0.8125, 1.772, 0.875, 1.772, 0.875, 1.362, 0.875, 1.362, 0.875, 1.772, 0.9375, 1.772, 0.9375, 1.362, 0.9375, 1.362, 0.9375, 1.772, 1.0, 1.772, 1.0, 1.362, 0.0, 1.15, 0.0, 1.362, 0.0625, 1.362, 0.0625, 1.15, 0.0625, 1.15, 0.0625, 1.362, 0.125, 1.362, 0.125, 1.15, 0.125, 1.15, 0.125, 1.362, 0.1875, 1.362, 0.1875, 1.15, 0.1875, 1.15, 0.1875, 1.362, 0.25, 1.362, 0.25, 1.15, 0.25, 1.15, 0.25, 1.362, 0.3125, 1.362, 0.3125, 1.15, 0.3125, 1.15, 0.3125, 1.362, 0.375, 1.362, 0.375, 1.15, 0.375, 1.15, 0.375, 1.362, 0.4375, 1.362, 0.4375, 1.15, 0.4375, 1.15, 0.4375, 1.362, 0.5, 1.362, 0.5, 1.15, 0.5, 1.15, 0.5, 1.362, 0.5625, 1.362, 0.5625, 1.15, 0.5625, 1.15, 0.5625, 1.362, 0.625, 1.362, 0.625, 1.15, 0.625, 1.15, 0.625, 1.362, 0.6875, 1.362, 0.6875, 1.15, 0.6875, 1.15, 0.6875, 1.362, 0.75, 1.362, 0.75, 1.15, 0.75, 1.15, 0.75, 1.362, 0.8125, 1.362, 0.8125, 1.15, 0.8125, 1.15, 0.8125, 1.362, 0.875, 1.362, 0.875, 1.15, 0.875, 1.15, 0.875, 1.362, 0.9375, 1.362, 0.9375, 1.15, 0.9375, 1.15, 0.9375, 1.362, 1.0, 1.362, 1.0, 1.15, 0.0, 1.032, 0.0, 1.15, 0.0625, 1.15, 0.0625, 1.032, 0.0625, 1.032, 0.0625, 1.15, 0.125, 1.15, 0.125, 1.032, 0.125, 1.032, 0.125, 1.15, 0.1875, 1.15, 0.1875, 1.032, 0.1875, 1.032, 0.1875, 1.15, 0.25, 1.15, 0.25, 1.032, 0.25, 1.032, 0.25, 1.15, 0.3125, 1.15, 0.3125, 1.032, 0.3125, 1.032, 0.3125, 1.15, 0.375, 1.15, 0.375, 1.032, 0.375, 1.032, 0.375, 1.15, 0.4375, 1.15, 0.4375, 1.032, 0.4375, 1.032, 0.4375, 1.15, 0.5, 1.15, 0.5, 1.032, 0.5, 1.032, 0.5, 1.15, 0.5625, 1.15, 0.5625, 1.032, 0.5625, 1.032, 0.5625, 1.15, 0.625, 1.15, 0.625, 1.032, 0.625, 1.032, 0.625, 1.15, 0.6875, 1.15, 0.6875, 1.032, 0.6875, 1.032, 0.6875, 1.15, 0.75, 1.15, 0.75, 1.032, 0.75, 1.032, 0.75, 1.15, 0.8125, 1.15, 0.8125, 1.032, 0.8125, 1.032, 0.8125, 1.15, 0.875, 1.15, 0.875, 1.032, 0.875, 1.032, 0.875, 1.15, 0.9375, 1.15, 0.9375, 1.032, 0.9375, 1.032, 0.9375, 1.15, 1.0, 1.15, 1.0, 1.032, 0.0, 0.8899, 0.0, 1.032, 0.0625, 1.032, 0.0625, 0.8899, 0.0625, 0.8899, 0.0625, 1.032, 0.125, 1.032, 0.125, 0.8899, 0.125, 0.8899, 0.125, 1.032, 0.1875, 1.032, 0.1875, 0.8899, 0.1875, 0.8899, 0.1875, 1.032, 0.25, 1.032, 0.25, 0.8899, 0.25, 0.8899, 0.25, 1.032, 0.3125, 1.032, 0.3125, 0.8899, 0.3125, 0.8899, 0.3125, 1.032, 0.375, 1.032, 0.375, 0.8899, 0.375, 0.8899, 0.375, 1.032, 0.4375, 1.032, 0.4375, 0.8899, 0.4375, 0.8899, 0.4375, 1.032, 0.5, 1.032, 0.5, 0.8899, 0.5, 0.8899, 0.5, 1.032, 0.5625, 1.032, 0.5625, 0.8899, 0.5625, 0.8899, 0.5625, 1.032, 0.625, 1.032, 0.625, 0.8899, 0.625, 0.8899, 0.625, 1.032, 0.6875, 1.032, 0.6875, 0.8899, 0.6875, 0.8899, 0.6875, 1.032, 0.75, 1.032, 0.75, 0.8899, 0.75, 0.8899, 0.75, 1.032, 0.8125, 1.032, 0.8125, 0.8899, 0.8125, 0.8899, 0.8125, 1.032, 0.875, 1.032, 0.875, 0.8899, 0.875, 0.8899, 0.875, 1.032, 0.9375, 1.032, 0.9375, 0.8899, 0.9375, 0.8899, 0.9375, 1.032, 1.0, 1.032, 1.0, 0.8899, 0.0, 0.5277, 0.0, 0.8899, 0.0625, 0.8899, 0.0625, 0.5277, 0.0625, 0.5277, 0.0625, 0.8899, 0.125, 0.8899, 0.125, 0.5277, 0.125, 0.5277, 0.125, 0.8899, 0.1875, 0.8899, 0.1875, 0.5277, 0.1875, 0.5277, 0.1875, 0.8899, 0.25, 0.8899, 0.25, 0.5277, 0.25, 0.5277, 0.25, 0.8899, 0.3125, 0.8899, 0.3125, 0.5277, 0.3125, 0.5277, 0.3125, 0.8899, 0.375, 0.8899, 0.375, 0.5277, 0.375, 0.5277, 0.375, 0.8899, 0.4375, 0.8899, 0.4375, 0.5277, 0.4375, 0.5277, 0.4375, 0.8899, 0.5, 0.8899, 0.5, 0.5277, 0.5, 0.5277, 0.5, 0.8899, 0.5625, 0.8899, 0.5625, 0.5277, 0.5625, 0.5277, 0.5625, 0.8899, 0.625, 0.8899, 0.625, 0.5277, 0.625, 0.5277, 0.625, 0.8899, 0.6875, 0.8899, 0.6875, 0.5277, 0.6875, 0.5277, 0.6875, 0.8899, 0.75, 0.8899, 0.75, 0.5277, 0.75, 0.5277, 0.75, 0.8899, 0.8125, 0.8899, 0.8125, 0.5277, 0.8125, 0.5277, 0.8125, 0.8899, 0.875, 0.8899, 0.875, 0.5277, 0.875, 0.5277, 0.875, 0.8899, 0.9375, 0.8899, 0.9375, 0.5277, 0.9375, 0.5277, 0.9375, 0.8899, 1.0, 0.8899, 1.0, 0.5277, 0.0, 0.4332, 0.0, 0.5277, 0.0625, 0.5277, 0.0625, 0.4332, 0.0625, 0.4332, 0.0625, 0.5277, 0.125, 0.5277, 0.125, 0.4332, 0.125, 0.4332, 0.125, 0.5277, 0.1875, 0.5277, 0.1875, 0.4332, 0.1875, 0.4332, 0.1875, 0.5277, 0.25, 0.5277, 0.25, 0.4332, 0.25, 0.4332, 0.25, 0.5277, 0.3125, 0.5277, 0.3125, 0.4332, 0.3125, 0.4332, 0.3125, 0.5277, 0.375, 0.5277, 0.375, 0.4332, 0.375, 0.4332, 0.375, 0.5277, 0.4375, 0.5277, 0.4375, 0.4332, 0.4375, 0.4332, 0.4375, 0.5277, 0.5, 0.5277, 0.5, 0.4332, 0.5, 0.4332, 0.5, 0.5277, 0.5625, 0.5277, 0.5625, 0.4332, 0.5625, 0.4332, 0.5625, 0.5277, 0.625, 0.5277, 0.625, 0.4332, 0.625, 0.4332, 0.625, 0.5277, 0.6875, 0.5277, 0.6875, 0.4332, 0.6875, 0.4332, 0.6875, 0.5277, 0.75, 0.5277, 0.75, 0.4332, 0.75, 0.4332, 0.75, 0.5277, 0.8125, 0.5277, 0.8125, 0.4332, 0.8125, 0.4332, 0.8125, 0.5277, 0.875, 0.5277, 0.875, 0.4332, 0.875, 0.4332, 0.875, 0.5277, 0.9375, 0.5277, 0.9375, 0.4332, 0.9375, 0.4332, 0.9375, 0.5277, 1.0, 0.5277, 1.0, 0.4332, 0.0, 0.3308, 0.0, 0.4332, 0.0625, 0.4332, 0.0625, 0.3308, 0.0625, 0.3308, 0.0625, 0.4332, 0.125, 0.4332, 0.125, 0.3308, 0.125, 0.3308, 0.125, 0.4332, 0.1875, 0.4332, 0.1875, 0.3308, 0.1875, 0.3308, 0.1875, 0.4332, 0.25, 0.4332, 0.25, 0.3308, 0.25, 0.3308, 0.25, 0.4332, 0.3125, 0.4332, 0.3125, 0.3308, 0.3125, 0.3308, 0.3125, 0.4332, 0.375, 0.4332, 0.375, 0.3308, 0.375, 0.3308, 0.375, 0.4332, 0.4375, 0.4332, 0.4375, 0.3308, 0.4375, 0.3308, 0.4375, 0.4332, 0.5, 0.4332, 0.5, 0.3308, 0.5, 0.3308, 0.5, 0.4332, 0.5625, 0.4332, 0.5625, 0.3308, 0.5625, 0.3308, 0.5625, 0.4332, 0.625, 0.4332, 0.625, 0.3308, 0.625, 0.3308, 0.625, 0.4332, 0.6875, 0.4332, 0.6875, 0.3308, 0.6875, 0.3308, 0.6875, 0.4332, 0.75, 0.4332, 0.75, 0.3308, 0.75, 0.3308, 0.75, 0.4332, 0.8125, 0.4332, 0.8125, 0.3308, 0.8125, 0.3308, 0.8125, 0.4332, 0.875, 0.4332, 0.875, 0.3308, 0.875, 0.3308, 0.875, 0.4332, 0.9375, 0.4332, 0.9375, 0.3308, 0.9375, 0.3308, 0.9375, 0.4332, 1.0, 0.4332, 1.0, 0.3308, 0.0, 0.2441, 0.0, 0.3308, 0.0625, 0.3308, 0.0625, 0.2441, 0.0625, 0.2441, 0.0625, 0.3308, 0.125, 0.3308, 0.125, 0.2441, 0.125, 0.2441, 0.125, 0.3308, 0.1875, 0.3308, 0.1875, 0.2441, 0.1875, 0.2441, 0.1875, 0.3308, 0.25, 0.3308, 0.25, 0.2441, 0.25, 0.2441, 0.25, 0.3308, 0.3125, 0.3308, 0.3125, 0.2441, 0.3125, 0.2441, 0.3125, 0.3308, 0.375, 0.3308, 0.375, 0.2441, 0.375, 0.2441, 0.375, 0.3308, 0.4375, 0.3308, 0.4375, 0.2441, 0.4375, 0.2441, 0.4375, 0.3308, 0.5, 0.3308, 0.5, 0.2441, 0.5, 0.2441, 0.5, 0.3308, 0.5625, 0.3308, 0.5625, 0.2441, 0.5625, 0.2441, 0.5625, 0.3308, 0.625, 0.3308, 0.625, 0.2441, 0.625, 0.2441, 0.625, 0.3308, 0.6875, 0.3308, 0.6875, 0.2441, 0.6875, 0.2441, 0.6875, 0.3308, 0.75, 0.3308, 0.75, 0.2441, 0.75, 0.2441, 0.75, 0.3308, 0.8125, 0.3308, 0.8125, 0.2441, 0.8125, 0.2441, 0.8125, 0.3308, 0.875, 0.3308, 0.875, 0.2441, 0.875, 0.2441, 0.875, 0.3308, 0.9375, 0.3308, 0.9375, 0.2441, 0.9375, 0.2441, 0.9375, 0.3308, 1.0, 0.3308, 1.0, 0.2441, 0.0, 0.01575, 0.0, 0.2441, 0.0625, 0.2441, 0.0625, 0.01575, 0.0625, 0.01575, 0.0625, 0.2441, 0.125, 0.2441, 0.125, 0.01575, 0.125, 0.01575, 0.125, 0.2441, 0.1875, 0.2441, 0.1875, 0.01575, 0.1875, 0.01575, 0.1875, 0.2441, 0.25, 0.2441, 0.25, 0.01575, 0.25, 0.01575, 0.25, 0.2441, 0.3125, 0.2441, 0.3125, 0.01575, 0.3125, 0.01575, 0.3125, 0.2441, 0.375, 0.2441, 0.375, 0.01575, 0.375, 0.01575, 0.375, 0.2441, 0.4375, 0.2441, 0.4375, 0.01575, 0.4375, 0.01575, 0.4375, 0.2441, 0.5, 0.2441, 0.5, 0.01575, 0.5, 0.01575, 0.5, 0.2441, 0.5625, 0.2441, 0.5625, 0.01575, 0.5625, 0.01575, 0.5625, 0.2441, 0.625, 0.2441, 0.625, 0.01575, 0.625, 0.01575, 0.625, 0.2441, 0.6875, 0.2441, 0.6875, 0.01575, 0.6875, 0.01575, 0.6875, 0.2441, 0.75, 0.2441, 0.75, 0.01575, 0.75, 0.01575, 0.75, 0.2441, 0.8125, 0.2441, 0.8125, 0.01575, 0.8125, 0.01575, 0.8125, 0.2441, 0.875, 0.2441, 0.875, 0.01575, 0.875, 0.01575, 0.875, 0.2441, 0.9375, 0.2441, 0.9375, 0.01575, 0.9375, 0.01575, 0.9375, 0.2441, 1.0, 0.2441, 1.0, 0.01575, 0.0, 0.0, 0.0, 0.01575, 0.0625, 0.01575, 0.0625, 0.0, 0.0625, 0.0, 0.0625, 0.01575, 0.125, 0.01575, 0.125, 0.0, 0.125, 0.0, 0.125, 0.01575, 0.1875, 0.01575, 0.1875, 0.0, 0.1875, 0.0, 0.1875, 0.01575, 0.25, 0.01575, 0.25, 0.0, 0.25, 0.0, 0.25, 0.01575, 0.3125, 0.01575, 0.3125, 0.0, 0.3125, 0.0, 0.3125, 0.01575, 0.375, 0.01575, 0.375, 0.0, 0.375, 0.0, 0.375, 0.01575, 0.4375, 0.01575, 0.4375, 0.0, 0.4375, 0.0, 0.4375, 0.01575, 0.5, 0.01575, 0.5, 0.0, 0.5, 0.0, 0.5, 0.01575, 0.5625, 0.01575, 0.5625, 0.0, 0.5625, 0.0, 0.5625, 0.01575, 0.625, 0.01575, 0.625, 0.0, 0.625, 0.0, 0.625, 0.01575, 0.6875, 0.01575, 0.6875, 0.0, 0.6875, 0.0, 0.6875, 0.01575, 0.75, 0.01575, 0.75, 0.0, 0.75, 0.0, 0.75, 0.01575, 0.8125, 0.01575, 0.8125, 0.0, 0.8125, 0.0, 0.8125, 0.01575, 0.875, 0.01575, 0.875, 0.0, 0.875, 0.0, 0.875, 0.01575, 0.9375, 0.01575, 0.9375, 0.0, 0.9375, 0.0, 0.9375, 0.01575, 1.0, 0.01575, 1.0, 0.0, 0.0, 2.591, 0.0, 2.682, 0.0625, 2.682, 0.0625, 2.591, 0.0625, 2.591, 0.0625, 2.682, 0.125, 2.682, 0.125, 2.591, 0.125, 2.591, 0.125, 2.682, 0.1875, 2.682, 0.1875, 2.591, 0.1875, 2.591, 0.1875, 2.682, 0.25, 2.682, 0.25, 2.591, 0.25, 2.591, 0.25, 2.682, 0.3125, 2.682, 0.3125, 2.591, 0.3125, 2.591, 0.3125, 2.682, 0.375, 2.682, 0.375, 2.591, 0.375, 2.591, 0.375, 2.682, 0.4375, 2.682, 0.4375, 2.591, 0.4375, 2.591, 0.4375, 2.682, 0.5, 2.682, 0.5, 2.591, 0.5, 2.591, 0.5, 2.682, 0.5625, 2.682, 0.5625, 2.591, 0.5625, 2.591, 0.5625, 2.682, 0.625, 2.682, 0.625, 2.591, 0.625, 2.591, 0.625, 2.682, 0.6875, 2.682, 0.6875, 2.591, 0.6875, 2.591, 0.6875, 2.682, 0.75, 2.682, 0.75, 2.591, 0.75, 2.591, 0.75, 2.682, 0.8125, 2.682, 0.8125, 2.591, 0.8125, 2.591, 0.8125, 2.682, 0.875, 2.682, 0.875, 2.591, 0.875, 2.591, 0.875, 2.682, 0.9375, 2.682, 0.9375, 2.591, 0.9375, 2.591, 0.9375, 2.682, 1.0, 2.682, 1.0, 2.591, 0.0, 2.682, 0.0, 2.716, 0.0625, 2.716, 0.0625, 2.682, 0.0625, 2.682, 0.0625, 2.716, 0.125, 2.716, 0.125, 2.682, 0.125, 2.682, 0.125, 2.716, 0.1875, 2.716, 0.1875, 2.682, 0.1875, 2.682, 0.1875, 2.716, 0.25, 2.716, 0.25, 2.682, 0.25, 2.682, 0.25, 2.716, 0.3125, 2.716, 0.3125, 2.682, 0.3125, 2.682, 0.3125, 2.716, 0.375, 2.716, 0.375, 2.682, 0.375, 2.682, 0.375, 2.716, 0.4375, 2.716, 0.4375, 2.682, 0.4375, 2.682, 0.4375, 2.716, 0.5, 2.716, 0.5, 2.682, 0.5, 2.682, 0.5, 2.716, 0.5625, 2.716, 0.5625, 2.682, 0.5625, 2.682, 0.5625, 2.716, 0.625, 2.716, 0.625, 2.682, 0.625, 2.682, 0.625, 2.716, 0.6875, 2.716, 0.6875, 2.682, 0.6875, 2.682, 0.6875, 2.716, 0.75, 2.716, 0.75, 2.682, 0.75, 2.682, 0.75, 2.716, 0.8125, 2.716, 0.8125, 2.682, 0.8125, 2.682, 0.8125, 2.716, 0.875, 2.716, 0.875, 2.682, 0.875, 2.682, 0.875, 2.716, 0.9375, 2.716, 0.9375, 2.682, 0.9375, 2.682, 0.9375, 2.716, 1.0, 2.716, 1.0, 2.682, 0.0, 2.716, 0.0, 2.931, 0.0625, 2.931, 0.0625, 2.716, 0.0625, 2.716, 0.0625, 2.931, 0.125, 2.931, 0.125, 2.716, 0.125, 2.716, 0.125, 2.931, 0.1875, 2.931, 0.1875, 2.716, 0.1875, 2.716, 0.1875, 2.931, 0.25, 2.931, 0.25, 2.716, 0.25, 2.716, 0.25, 2.931, 0.3125, 2.931, 0.3125, 2.716, 0.3125, 2.716, 0.3125, 2.931, 0.375, 2.931, 0.375, 2.716, 0.375, 2.716, 0.375, 2.931, 0.4375, 2.931, 0.4375, 2.716, 0.4375, 2.716, 0.4375, 2.931, 0.5, 2.931, 0.5, 2.716, 0.5, 2.716, 0.5, 2.931, 0.5625, 2.931, 0.5625, 2.716, 0.5625, 2.716, 0.5625, 2.931, 0.625, 2.931, 0.625, 2.716, 0.625, 2.716, 0.625, 2.931, 0.6875, 2.931, 0.6875, 2.716, 0.6875, 2.716, 0.6875, 2.931, 0.75, 2.931, 0.75, 2.716, 0.75, 2.716, 0.75, 2.931, 0.8125, 2.931, 0.8125, 2.716, 0.8125, 2.716, 0.8125, 2.931, 0.875, 2.931, 0.875, 2.716, 0.875, 2.716, 0.875, 2.931, 0.9375, 2.931, 0.9375, 2.716, 0.9375, 2.716, 0.9375, 2.931, 1.0, 2.931, 1.0, 2.716, 0.0, 2.931, 0.0, 3.011, 0.0625, 3.011, 0.0625, 2.931, 0.0625, 2.931, 0.0625, 3.011, 0.125, 3.011, 0.125, 2.931, 0.125, 2.931, 0.125, 3.011, 0.1875, 3.011, 0.1875, 2.931, 0.1875, 2.931, 0.1875, 3.011, 0.25, 3.011, 0.25, 2.931, 0.25, 2.931, 0.25, 3.011, 0.3125, 3.011, 0.3125, 2.931, 0.3125, 2.931, 0.3125, 3.011, 0.375, 3.011, 0.375, 2.931, 0.375, 2.931, 0.375, 3.011, 0.4375, 3.011, 0.4375, 2.931, 0.4375, 2.931, 0.4375, 3.011, 0.5, 3.011, 0.5, 2.931, 0.5, 2.931, 0.5, 3.011, 0.5625, 3.011, 0.5625, 2.931, 0.5625, 2.931, 0.5625, 3.011, 0.625, 3.011, 0.625, 2.931, 0.625, 2.931, 0.625, 3.011, 0.6875, 3.011, 0.6875, 2.931, 0.6875, 2.931, 0.6875, 3.011, 0.75, 3.011, 0.75, 2.931, 0.75, 2.931, 0.75, 3.011, 0.8125, 3.011, 0.8125, 2.931, 0.8125, 2.931, 0.8125, 3.011, 0.875, 3.011, 0.875, 2.931, 0.875, 2.931, 0.875, 3.011, 0.9375, 3.011, 0.9375, 2.931, 0.9375, 2.931, 0.9375, 3.011, 1.0, 3.011, 1.0, 2.931, 0.0, 3.011, 0.0, 3.045, 0.0625, 3.045, 0.0625, 3.011, 0.0625, 3.011, 0.0625, 3.045, 0.125, 3.045, 0.125, 3.011, 0.125, 3.011, 0.125, 3.045, 0.1875, 3.045, 0.1875, 3.011, 0.1875, 3.011, 0.1875, 3.045, 0.25, 3.045, 0.25, 3.011, 0.25, 3.011, 0.25, 3.045, 0.3125, 3.045, 0.3125, 3.011, 0.3125, 3.011, 0.3125, 3.045, 0.375, 3.045, 0.375, 3.011, 0.375, 3.011, 0.375, 3.045, 0.4375, 3.045, 0.4375, 3.011, 0.4375, 3.011, 0.4375, 3.045, 0.5, 3.045, 0.5, 3.011, 0.5, 3.011, 0.5, 3.045, 0.5625, 3.045, 0.5625, 3.011, 0.5625, 3.011, 0.5625, 3.045, 0.625, 3.045, 0.625, 3.011, 0.625, 3.011, 0.625, 3.045, 0.6875, 3.045, 0.6875, 3.011, 0.6875, 3.011, 0.6875, 3.045, 0.75, 3.045, 0.75, 3.011, 0.75, 3.011, 0.75, 3.045, 0.8125, 3.045, 0.8125, 3.011, 0.8125, 3.011, 0.8125, 3.045, 0.875, 3.045, 0.875, 3.011, 0.875, 3.011, 0.875, 3.045, 0.9375, 3.045, 0.9375, 3.011, 0.9375, 3.011, 0.9375, 3.045, 1.0, 3.045, 1.0, 3.011, 0.0, 3.045, 0.0, 3.43, 0.0625, 3.43, 0.0625, 3.045, 0.0625, 3.045, 0.0625, 3.43, 0.125, 3.43, 0.125, 3.045, 0.125, 3.045, 0.125, 3.43, 0.1875, 3.43, 0.1875, 3.045, 0.1875, 3.045, 0.1875, 3.43, 0.25, 3.43, 0.25, 3.045, 0.25, 3.045, 0.25, 3.43, 0.3125, 3.43, 0.3125, 3.045, 0.3125, 3.045, 0.3125, 3.43, 0.375, 3.43, 0.375, 3.045, 0.375, 3.045, 0.375, 3.43, 0.4375, 3.43, 0.4375, 3.045, 0.4375, 3.045, 0.4375, 3.43, 0.5, 3.43, 0.5, 3.045, 0.5, 3.045, 0.5, 3.43, 0.5625, 3.43, 0.5625, 3.045, 0.5625, 3.045, 0.5625, 3.43, 0.625, 3.43, 0.625, 3.045, 0.625, 3.045, 0.625, 3.43, 0.6875, 3.43, 0.6875, 3.045, 0.6875, 3.045, 0.6875, 3.43, 0.75, 3.43, 0.75, 3.045, 0.75, 3.045, 0.75, 3.43, 0.8125, 3.43, 0.8125, 3.045, 0.8125, 3.045, 0.8125, 3.43, 0.875, 3.43, 0.875, 3.045, 0.875, 3.045, 0.875, 3.43, 0.9375, 3.43, 0.9375, 3.045, 0.9375, 3.045, 0.9375, 3.43, 1.0, 3.43, 1.0, 3.045, 0.0, 3.43, 0.0, 3.759, 0.0625, 3.759, 0.0625, 3.43, 0.0625, 3.43, 0.0625, 3.759, 0.125, 3.759, 0.125, 3.43, 0.125, 3.43, 0.125, 3.759, 0.1875, 3.759, 0.1875, 3.43, 0.1875, 3.43, 0.1875, 3.759, 0.25, 3.759, 0.25, 3.43, 0.25, 3.43, 0.25, 3.759, 0.3125, 3.759, 0.3125, 3.43, 0.3125, 3.43, 0.3125, 3.759, 0.375, 3.759, 0.375, 3.43, 0.375, 3.43, 0.375, 3.759, 0.4375, 3.759, 0.4375, 3.43, 0.4375, 3.43, 0.4375, 3.759, 0.5, 3.759, 0.5, 3.43, 0.5, 3.43, 0.5, 3.759, 0.5625, 3.759, 0.5625, 3.43, 0.5625, 3.43, 0.5625, 3.759, 0.625, 3.759, 0.625, 3.43, 0.625, 3.43, 0.625, 3.759, 0.6875, 3.759, 0.6875, 3.43, 0.6875, 3.43, 0.6875, 3.759, 0.75, 3.759, 0.75, 3.43, 0.75, 3.43, 0.75, 3.759, 0.8125, 3.759, 0.8125, 3.43, 0.8125, 3.43, 0.8125, 3.759, 0.875, 3.759, 0.875, 3.43, 0.875, 3.43, 0.875, 3.759, 0.9375, 3.759, 0.9375, 3.43, 0.9375, 3.43, 0.9375, 3.759, 1.0, 3.759, 1.0, 3.43, 0.0, 3.759, 0.0, 4.077, 0.0625, 4.077, 0.0625, 3.759, 0.0625, 3.759, 0.0625, 4.077, 0.125, 4.077, 0.125, 3.759, 0.125, 3.759, 0.125, 4.077, 0.1875, 4.077, 0.1875, 3.759, 0.1875, 3.759, 0.1875, 4.077, 0.25, 4.077, 0.25, 3.759, 0.25, 3.759, 0.25, 4.077, 0.3125, 4.077, 0.3125, 3.759, 0.3125, 3.759, 0.3125, 4.077, 0.375, 4.077, 0.375, 3.759, 0.375, 3.759, 0.375, 4.077, 0.4375, 4.077, 0.4375, 3.759, 0.4375, 3.759, 0.4375, 4.077, 0.5, 4.077, 0.5, 3.759, 0.5, 3.759, 0.5, 4.077, 0.5625, 4.077, 0.5625, 3.759, 0.5625, 3.759, 0.5625, 4.077, 0.625, 4.077, 0.625, 3.759, 0.625, 3.759, 0.625, 4.077, 0.6875, 4.077, 0.6875, 3.759, 0.6875, 3.759, 0.6875, 4.077, 0.75, 4.077, 0.75, 3.759, 0.75, 3.759, 0.75, 4.077, 0.8125, 4.077, 0.8125, 3.759, 0.8125, 3.759, 0.8125, 4.077, 0.875, 4.077, 0.875, 3.759, 0.875, 3.759, 0.875, 4.077, 0.9375, 4.077, 0.9375, 3.759, 0.9375, 3.759, 0.9375, 4.077, 1.0, 4.077, 1.0, 3.759, 0.0, 4.077, 0.0, 4.349, 0.0625, 4.349, 0.0625, 4.077, 0.0625, 4.077, 0.0625, 4.349, 0.125, 4.349, 0.125, 4.077, 0.125, 4.077, 0.125, 4.349, 0.1875, 4.349, 0.1875, 4.077, 0.1875, 4.077, 0.1875, 4.349, 0.25, 4.349, 0.25, 4.077, 0.25, 4.077, 0.25, 4.349, 0.3125, 4.349, 0.3125, 4.077, 0.3125, 4.077, 0.3125, 4.349, 0.375, 4.349, 0.375, 4.077, 0.375, 4.077, 0.375, 4.349, 0.4375, 4.349, 0.4375, 4.077, 0.4375, 4.077, 0.4375, 4.349, 0.5, 4.349, 0.5, 4.077, 0.5, 4.077, 0.5, 4.349, 0.5625, 4.349, 0.5625, 4.077, 0.5625, 4.077, 0.5625, 4.349, 0.625, 4.349, 0.625, 4.077, 0.625, 4.077, 0.625, 4.349, 0.6875, 4.349, 0.6875, 4.077, 0.6875, 4.077, 0.6875, 4.349, 0.75, 4.349, 0.75, 4.077, 0.75, 4.077, 0.75, 4.349, 0.8125, 4.349, 0.8125, 4.077, 0.8125, 4.077, 0.8125, 4.349, 0.875, 4.349, 0.875, 4.077, 0.875, 4.077, 0.875, 4.349, 0.9375, 4.349, 0.9375, 4.077, 0.9375, 4.077, 0.9375, 4.349, 1.0, 4.349, 1.0, 4.077, 0.0, 4.349, 0.0, 4.415, 0.0625, 4.415, 0.0625, 4.349, 0.0625, 4.349, 0.0625, 4.415, 0.125, 4.415, 0.125, 4.349, 0.125, 4.349, 0.125, 4.415, 0.1875, 4.415, 0.1875, 4.349, 0.1875, 4.349, 0.1875, 4.415, 0.25, 4.415, 0.25, 4.349, 0.25, 4.349, 0.25, 4.415, 0.3125, 4.415, 0.3125, 4.349, 0.3125, 4.349, 0.3125, 4.415, 0.375, 4.415, 0.375, 4.349, 0.375, 4.349, 0.375, 4.415, 0.4375, 4.415, 0.4375, 4.349, 0.4375, 4.349, 0.4375, 4.415, 0.5, 4.415, 0.5, 4.349, 0.5, 4.349, 0.5, 4.415, 0.5625, 4.415, 0.5625, 4.349, 0.5625, 4.349, 0.5625, 4.415, 0.625, 4.415, 0.625, 4.349, 0.625, 4.349, 0.625, 4.415, 0.6875, 4.415, 0.6875, 4.349, 0.6875, 4.349, 0.6875, 4.415, 0.75, 4.415, 0.75, 4.349, 0.75, 4.349, 0.75, 4.415, 0.8125, 4.415, 0.8125, 4.349, 0.8125, 4.349, 0.8125, 4.415, 0.875, 4.415, 0.875, 4.349, 0.875, 4.349, 0.875, 4.415, 0.9375, 4.415, 0.9375, 4.349, 0.9375, 4.349, 0.9375, 4.415, 1.0, 4.415, 1.0, 4.349, 0.0, 4.415, 0.0, 4.5, 0.0625, 4.5, 0.0625, 4.415, 0.0625, 4.415, 0.0625, 4.5, 0.125, 4.5, 0.125, 4.415, 0.125, 4.415, 0.125, 4.5, 0.1875, 4.5, 0.1875, 4.415, 0.1875, 4.415, 0.1875, 4.5, 0.25, 4.5, 0.25, 4.415, 0.25, 4.415, 0.25, 4.5, 0.3125, 4.5, 0.3125, 4.415, 0.3125, 4.415, 0.3125, 4.5, 0.375, 4.5, 0.375, 4.415, 0.375, 4.415, 0.375, 4.5, 0.4375, 4.5, 0.4375, 4.415, 0.4375, 4.415, 0.4375, 4.5, 0.5, 4.5, 0.5, 4.415, 0.5, 4.415, 0.5, 4.5, 0.5625, 4.5, 0.5625, 4.415, 0.5625, 4.415, 0.5625, 4.5, 0.625, 4.5, 0.625, 4.415, 0.625, 4.415, 0.625, 4.5, 0.6875, 4.5, 0.6875, 4.415, 0.6875, 4.415, 0.6875, 4.5, 0.75, 4.5, 0.75, 4.415, 0.75, 4.415, 0.75, 4.5, 0.8125, 4.5, 0.8125, 4.415, 0.8125, 4.415, 0.8125, 4.5, 0.875, 4.5, 0.875, 4.415, 0.875, 4.415, 0.875, 4.5, 0.9375, 4.5, 0.9375, 4.415, 0.9375, 4.415, 0.9375, 4.5, 1.0, 4.5, 1.0, 4.415, 0.0, 4.5, 0.0, 4.598, 0.0625, 4.598, 0.0625, 4.5, 0.0625, 4.5, 0.0625, 4.598, 0.125, 4.598, 0.125, 4.5, 0.125, 4.5, 0.125, 4.598, 0.1875, 4.598, 0.1875, 4.5, 0.1875, 4.5, 0.1875, 4.598, 0.25, 4.598, 0.25, 4.5, 0.25, 4.5, 0.25, 4.598, 0.3125, 4.598, 0.3125, 4.5, 0.3125, 4.5, 0.3125, 4.598, 0.375, 4.598, 0.375, 4.5, 0.375, 4.5, 0.375, 4.598, 0.4375, 4.598, 0.4375, 4.5, 0.4375, 4.5, 0.4375, 4.598, 0.5, 4.598, 0.5, 4.5, 0.5, 4.5, 0.5, 4.598, 0.5625, 4.598, 0.5625, 4.5, 0.5625, 4.5, 0.5625, 4.598, 0.625, 4.598, 0.625, 4.5, 0.625, 4.5, 0.625, 4.598, 0.6875, 4.598, 0.6875, 4.5, 0.6875, 4.5, 0.6875, 4.598, 0.75, 4.598, 0.75, 4.5, 0.75, 4.5, 0.75, 4.598, 0.8125, 4.598, 0.8125, 4.5, 0.8125, 4.5, 0.8125, 4.598, 0.875, 4.598, 0.875, 4.5, 0.875, 4.5, 0.875, 4.598, 0.9375, 4.598, 0.9375, 4.5, 0.9375, 4.5, 0.9375, 4.598, 1.0, 4.598, 1.0, 4.5, 0.0, 4.598, 0.0, 4.638, 0.0625, 4.638, 0.0625, 4.598, 0.0625, 4.598, 0.0625, 4.638, 0.125, 4.638, 0.125, 4.598, 0.125, 4.598, 0.125, 4.638, 0.1875, 4.638, 0.1875, 4.598, 0.1875, 4.598, 0.1875, 4.638, 0.25, 4.638, 0.25, 4.598, 0.25, 4.598, 0.25, 4.638, 0.3125, 4.638, 0.3125, 4.598, 0.3125, 4.598, 0.3125, 4.638, 0.375, 4.638, 0.375, 4.598, 0.375, 4.598, 0.375, 4.638, 0.4375, 4.638, 0.4375, 4.598, 0.4375, 4.598, 0.4375, 4.638, 0.5, 4.638, 0.5, 4.598, 0.5, 4.598, 0.5, 4.638, 0.5625, 4.638, 0.5625, 4.598, 0.5625, 4.598, 0.5625, 4.638, 0.625, 4.638, 0.625, 4.598, 0.625, 4.598, 0.625, 4.638, 0.6875, 4.638, 0.6875, 4.598, 0.6875, 4.598, 0.6875, 4.638, 0.75, 4.638, 0.75, 4.598, 0.75, 4.598, 0.75, 4.638, 0.8125, 4.638, 0.8125, 4.598, 0.8125, 4.598, 0.8125, 4.638, 0.875, 4.638, 0.875, 4.598, 0.875, 4.598, 0.875, 4.638, 0.9375, 4.638, 0.9375, 4.598, 0.9375, 4.598, 0.9375, 4.638, 1.0, 4.638, 1.0, 4.598, 0.0, 4.638, 0.0, 4.638, 0.0625, 4.638, 0.0625, 4.638, 0.0625, 4.638, 0.0625, 4.638, 0.125, 4.638, 0.125, 4.638, 0.125, 4.638, 0.125, 4.638, 0.1875, 4.638, 0.1875, 4.638, 0.1875, 4.638, 0.1875, 4.638, 0.25, 4.638, 0.25, 4.638, 0.25, 4.638, 0.25, 4.638, 0.3125, 4.638, 0.3125, 4.638, 0.3125, 4.638, 0.3125, 4.638, 0.375, 4.638, 0.375, 4.638, 0.375, 4.638, 0.375, 4.638, 0.4375, 4.638, 0.4375, 4.638, 0.4375, 4.638, 0.4375, 4.638, 0.5, 4.638, 0.5, 4.638, 0.5, 4.638, 0.5, 4.638, 0.5625, 4.638, 0.5625, 4.638, 0.5625, 4.638, 0.5625, 4.638, 0.625, 4.638, 0.625, 4.638, 0.625, 4.638, 0.625, 4.638, 0.6875, 4.638, 0.6875, 4.638, 0.6875, 4.638, 0.6875, 4.638, 0.75, 4.638, 0.75, 4.638, 0.75, 4.638, 0.75, 4.638, 0.8125, 4.638, 0.8125, 4.638, 0.8125, 4.638, 0.8125, 4.638, 0.875, 4.638, 0.875, 4.638, 0.875, 4.638, 0.875, 4.638, 0.9375, 4.638, 0.9375, 4.638, 0.9375, 4.638, 0.9375, 4.638, 1.0, 4.638, 1.0, 4.638])
me_cube.materials.append(mat_material)
me_cube.use_mirror_vertex_groups = False
me_cube.update()

# ---- objects
ob_cube = bpy.data.objects.new('Cube', me_cube)

# ---- transforms, parenting, visibility, modifiers, constraints
ob_cube.location = (0.0, 0.0, 0.01361)
ob_cube.lock_rotations_4d = False
ob_cube.empty_display_type = 'ARROWS'
ob_cube.lineart.crease_threshold = 0.0

# ---- collection membership
col_collection.objects.link(ob_cube)

# ---- scene / render settings (as saved in the file)
scene.frame_start = 1; scene.frame_end = 250; scene.frame_set(1)
scene.render.engine = 'BLENDER_EEVEE_NEXT'
scene.cycles.sampling_pattern = 'TABULATED_SOBOL'
bpy.context.view_layer.update()

# ---- added for rendering (the .blend has no active camera and no usable light): camera, sun
cam_auto = bpy.data.cameras.new('AutoCamera')
cam_auto.lens = 50.0
cam_auto.sensor_width = 36.0
cam_auto.clip_end = 1000.0
ob_auto_camera = bpy.data.objects.new('AutoCamera', cam_auto)
scene.collection.objects.link(ob_auto_camera)
ob_auto_camera.location = (5.20555, -6.24665, 6.49688)
ob_auto_camera.rotation_euler = (1.09748, -7.21219e-08, 0.694738)
scene.camera = ob_auto_camera
light_auto_sun = bpy.data.lights.new('AutoSun', 'SUN')
light_auto_sun.energy = 3.0
light_auto_sun.angle = 0.0523599
ob_auto_sun = bpy.data.objects.new('AutoSun', light_auto_sun)
scene.collection.objects.link(ob_auto_sun)
ob_auto_sun.rotation_euler = (0.872665, 0.174533, 0.523599)
bpy.context.view_layer.update()
